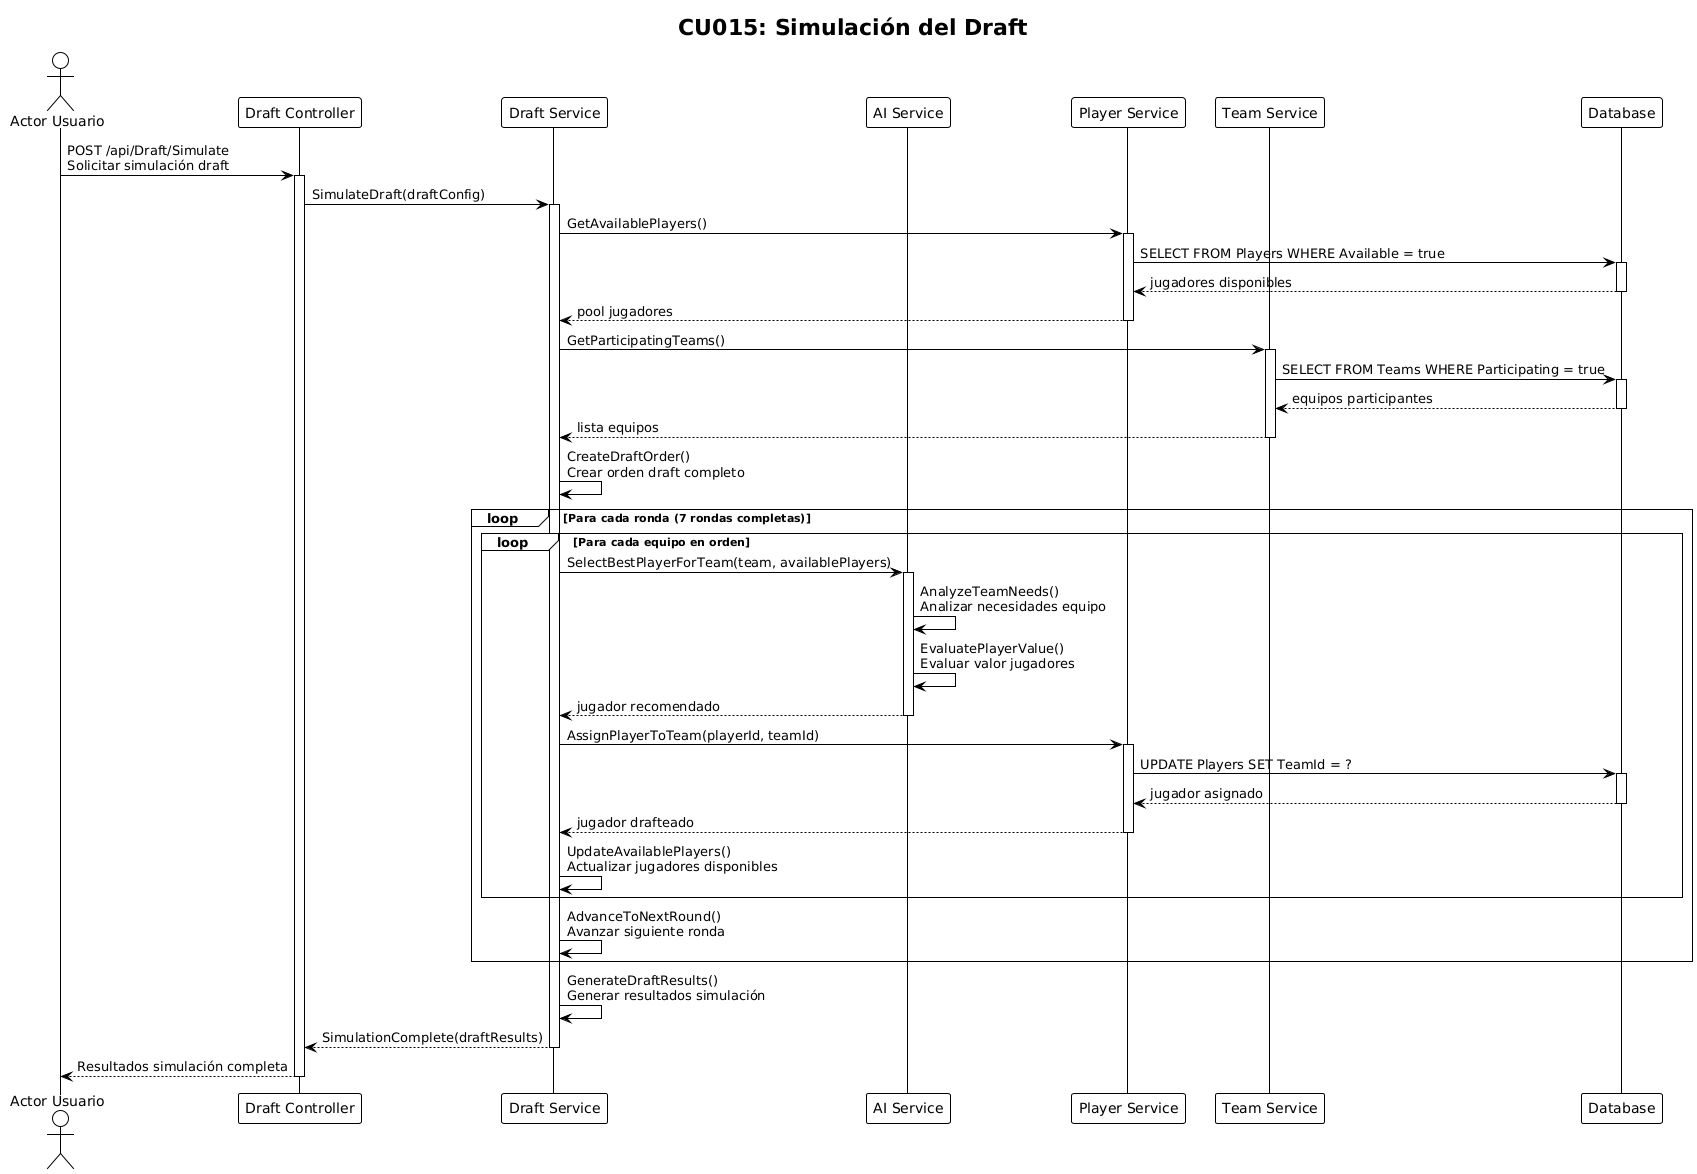

The diagram above was rendered by PlantUML. Its source (embedded in the PNG):
@startuml
!theme plain
title CU015: Simulación del Draft

actor "Actor Usuario" as usuario
participant "Draft Controller" as controller
participant "Draft Service" as draftService
participant "AI Service" as aiService
participant "Player Service" as playerService
participant "Team Service" as teamService
participant "Database" as db

usuario -> controller : POST /api/Draft/Simulate\nSolicitar simulación draft
activate controller

controller -> draftService : SimulateDraft(draftConfig)
activate draftService

draftService -> playerService : GetAvailablePlayers()
activate playerService
playerService -> db : SELECT FROM Players WHERE Available = true
activate db
db --> playerService : jugadores disponibles
deactivate db
playerService --> draftService : pool jugadores
deactivate playerService

draftService -> teamService : GetParticipatingTeams()
activate teamService
teamService -> db : SELECT FROM Teams WHERE Participating = true
activate db
db --> teamService : equipos participantes
deactivate db
teamService --> draftService : lista equipos
deactivate teamService

draftService -> draftService : CreateDraftOrder()\nCrear orden draft completo

loop Para cada ronda (7 rondas completas)
    loop Para cada equipo en orden
        draftService -> aiService : SelectBestPlayerForTeam(team, availablePlayers)
        activate aiService
        aiService -> aiService : AnalyzeTeamNeeds()\nAnalizar necesidades equipo
        aiService -> aiService : EvaluatePlayerValue()\nEvaluar valor jugadores
        aiService --> draftService : jugador recomendado
        deactivate aiService
        
        draftService -> playerService : AssignPlayerToTeam(playerId, teamId)
        activate playerService
        playerService -> db : UPDATE Players SET TeamId = ?
        activate db
        db --> playerService : jugador asignado
        deactivate db
        playerService --> draftService : jugador drafteado
        deactivate playerService
        
        draftService -> draftService : UpdateAvailablePlayers()\nActualizar jugadores disponibles
    end
    
    draftService -> draftService : AdvanceToNextRound()\nAvanzar siguiente ronda
end

draftService -> draftService : GenerateDraftResults()\nGenerar resultados simulación

draftService --> controller : SimulationComplete(draftResults)
deactivate draftService

controller --> usuario : Resultados simulación completa

deactivate controller
@enduml